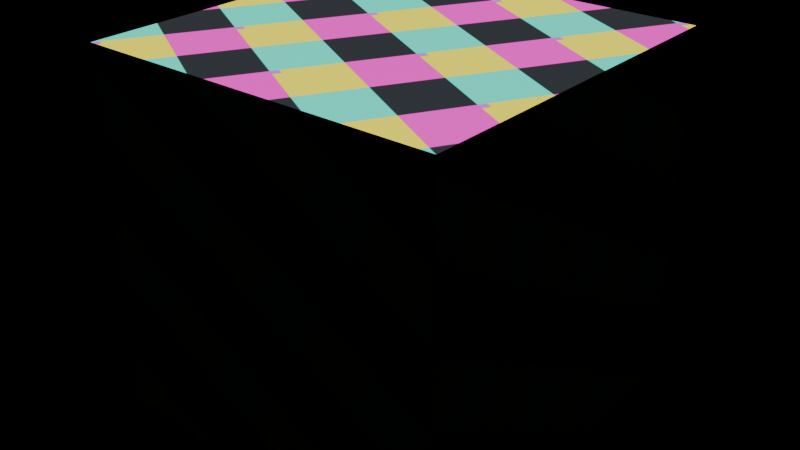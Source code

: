 # Source: t10_texture_transform.blend  (saved by Blender 5.2.44; exported with 4.5.12 LTS)
import bpy
from mathutils import Matrix  # noqa: F401  (used for matrix-valued properties, if any)

bpy.ops.wm.read_factory_settings(use_empty=True)
scene = bpy.context.scene
scene.name = 'Scene'

# ---- images (referenced by path relative to the original .blend; pixels are not part of the script)
import os
ASSET_DIR = os.environ.get("B2B_ASSET_DIR", "")  # directory of the original .blend (textures are referenced by path, not embedded)
HERE = os.path.dirname(os.path.abspath(__file__))  # packed textures are extracted next to this script under _unpacked/

def load_image(name, relpath, width, height, colorspace="sRGB"):
    """Load a texture the original file referenced (path relative to the .blend, or extracted next to this script)."""
    p = next((c for c in (os.path.join(HERE, relpath), os.path.join(ASSET_DIR, relpath)) if relpath and os.path.exists(c)), "")
    if p:
        img = bpy.data.images.load(p, check_existing=True)
        img.name = name
    else:  # same state as the original file: an image datablock whose file is absent (Cycles renders it pink)
        img = bpy.data.images.new(name, width, height)
        img.source = "FILE"
        img.filepath = "//" + (relpath or name)
    img.colorspace_settings.name = colorspace
    return img
img_transform_grid = load_image('transform_grid', '_unpacked/transform_grid.f2db8a41.png', 128, 128, 'sRGB')

# ---- materials (node trees are filled in below, after node groups)
mat_mapped = bpy.data.materials.new('Mapped')

# ---- material node trees
mat_mapped.use_nodes = True; mat_mapped.node_tree.nodes.clear()
_N = mat_mapped.node_tree.nodes; _L = mat_mapped.node_tree.links
n0 = _N.new('ShaderNodeBsdfPrincipled'); n0.name = 'Principled BSDF'; n0.location = (-200, 100)
n0.inputs[10].default_value = 0.005
n1 = _N.new('ShaderNodeOutputMaterial'); n1.name = 'Material Output'; n1.location = (200, 100)
n2 = _N.new('ShaderNodeTexImage'); n2.name = 'Image Texture'; n2.location = (0, 0)
n2.image = img_transform_grid
n3 = _N.new('ShaderNodeMapping'); n3.name = 'Mapping'; n3.location = (0, 0)
n3.inputs[2].default_value = (0.0, 0.0, 0.5236)
n3.inputs[3].default_value = (3.0, 3.0, 1.0)
n4 = _N.new('ShaderNodeTexCoord'); n4.name = 'Texture Coordinate'; n4.location = (0, 0)
_L.new(n0.outputs[0], n1.inputs[0])
_L.new(n4.outputs[2], n3.inputs[0])
_L.new(n3.outputs[0], n2.inputs[0])
_L.new(n2.outputs[0], n0.inputs[0])
n1.is_active_output = True

# ---- lights
light_sun = bpy.data.lights.new('Sun', 'SUN')
light_sun.energy = 5.0

# ---- meshes
me_mappedcubemesh = bpy.data.meshes.new('MappedCubeMesh')
me_mappedcubemesh.from_pydata([(-0.5, -0.5, -0.5), (-0.5, -0.5, 0.5), (-0.5, 0.5, -0.5), (-0.5, 0.5, 0.5), (0.5, -0.5, -0.5), (0.5, -0.5, 0.5), (0.5, 0.5, -0.5), (0.5, 0.5, 0.5)], [], [(0, 1, 3, 2), (2, 3, 7, 6), (6, 7, 5, 4), (4, 5, 1, 0), (2, 6, 4, 0), (7, 3, 1, 5)])
_uv = me_mappedcubemesh.uv_layers.new(name='UVMap')
_uv.uv.foreach_set('vector', [0.0, 0.0, 0.0, 1.0, 1.0, 1.0, 1.0, 0.0, 0.0, 0.0, 0.0, 1.0, 1.0, 1.0, 1.0, 0.0, 1.0, 0.0, 1.0, 1.0, 0.0, 1.0, 0.0, 0.0, 1.0, 0.0, 1.0, 1.0, 0.0, 1.0, 0.0, 0.0, 0.0, 1.0, 1.0, 1.0, 1.0, 0.0, 0.0, 0.0, 1.0, 1.0, 0.0, 1.0, 0.0, 0.0, 1.0, 0.0])
me_mappedcubemesh.materials.append(mat_mapped)
me_mappedcubemesh.update()

# ---- objects
ob_mappedcube = bpy.data.objects.new('MappedCube', me_mappedcubemesh)
ob_sun = bpy.data.objects.new('Sun', light_sun)

# ---- transforms, parenting, visibility, modifiers, constraints
ob_mappedcube.location = (0.0, 0.0, 0.0)
ob_sun.location = (2.0, -2.0, 4.0)

# ---- collection membership
scene.collection.objects.link(ob_mappedcube)
scene.collection.objects.link(ob_sun)

# ---- scene / render settings (as saved in the file)
scene.frame_start = 1; scene.frame_end = 250; scene.frame_set(1)
scene.render.engine = 'BLENDER_EEVEE_NEXT'
scene.render.bake_bias = 0.0
scene.render.bake_samples = 0
scene.render.compositor_device = 'GPU'
scene.eevee.use_volume_custom_range = False
scene.eevee.fast_gi_thickness_near = 0.1
scene.eevee.fast_gi_thickness_far = 0.0
scene.eevee.ray_tracing_options.screen_trace_thickness = 0.1
bpy.context.view_layer.update()

# ---- added for rendering (the .blend has no active camera): camera
cam_auto = bpy.data.cameras.new('AutoCamera')
cam_auto.lens = 50.0
cam_auto.sensor_width = 36.0
cam_auto.clip_end = 1000.0
ob_auto_camera = bpy.data.objects.new('AutoCamera', cam_auto)
scene.collection.objects.link(ob_auto_camera)
ob_auto_camera.location = (1.60254, -1.92304, 1.28203)
ob_auto_camera.rotation_euler = (1.09748, -7.21219e-08, 0.694738)
scene.camera = ob_auto_camera
bpy.context.view_layer.update()
